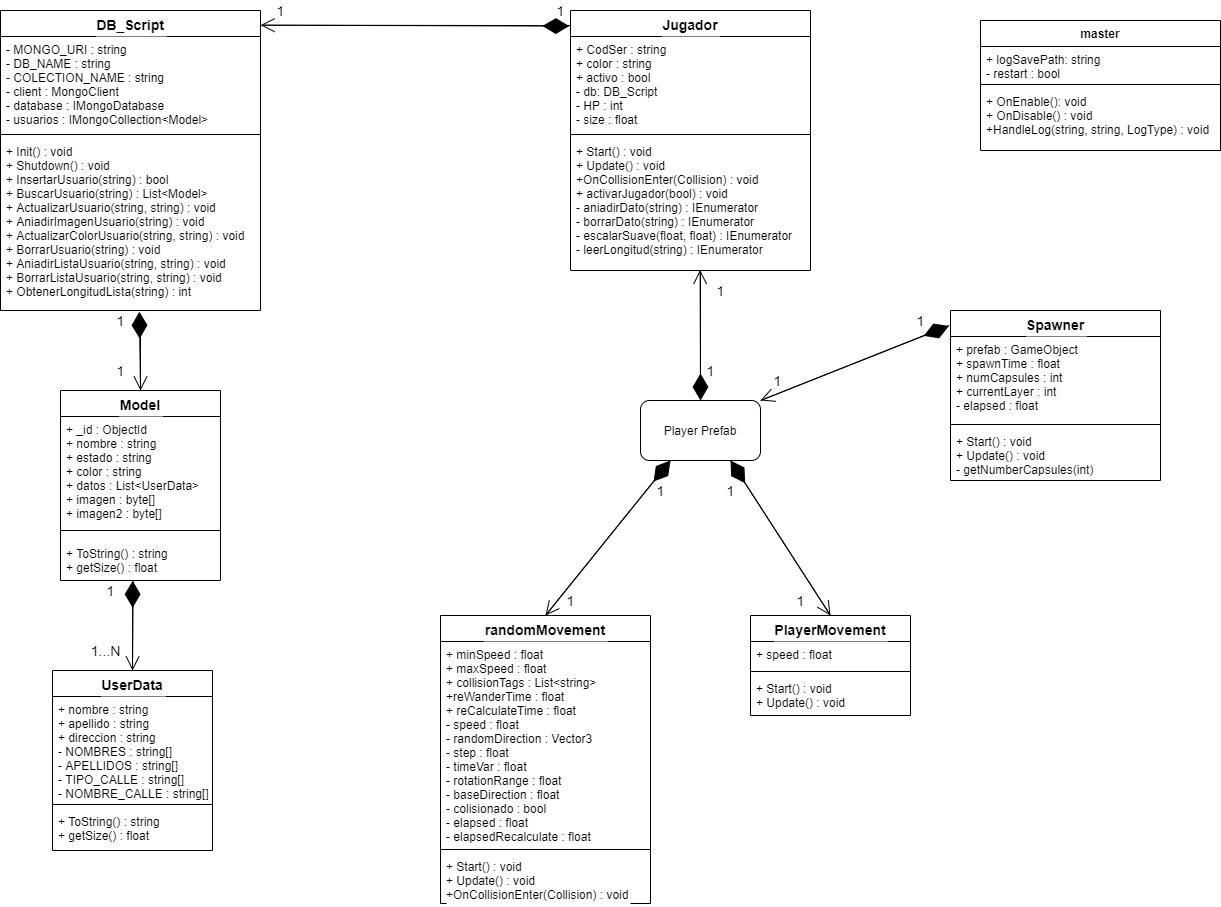

The diagram above was exported from draw.io. Its source (the exported page's mxGraphModel, read from the mxfile embedded in the PNG):
<mxGraphModel dx="2076" dy="998" grid="1" gridSize="10" guides="1" tooltips="1" connect="1" arrows="1" fold="1" page="1" pageScale="1" pageWidth="827" pageHeight="1169" math="0" shadow="0">
  <root>
    <mxCell id="0" />
    <mxCell id="1" parent="0" />
    <mxCell id="NpUD-daP2e5nRTM1zeoo-1" value="Player Prefab" style="rounded=1;whiteSpace=wrap;html=1;labelBackgroundColor=#ffffff;" parent="1" vertex="1">
      <mxGeometry x="680" y="420" width="120" height="60" as="geometry" />
    </mxCell>
    <mxCell id="NpUD-daP2e5nRTM1zeoo-20" value="DB_Script" style="swimlane;fontStyle=1;align=center;verticalAlign=top;childLayout=stackLayout;horizontal=1;startSize=26;horizontalStack=0;resizeParent=1;resizeParentMax=0;resizeLast=0;collapsible=1;marginBottom=0;shadow=0;fontSize=14;labelBackgroundColor=#ffffff;" parent="1" vertex="1">
      <mxGeometry x="40" y="30" width="260" height="300" as="geometry" />
    </mxCell>
    <mxCell id="NpUD-daP2e5nRTM1zeoo-21" value="- MONGO_URI : string&#10;- DB_NAME : string&#10;- COLECTION_NAME : string&#10;- client : MongoClient&#10;- database : IMongoDatabase&#10;- usuarios : IMongoCollection&lt;Model&gt;" style="text;strokeColor=none;fillColor=none;align=left;verticalAlign=top;spacingLeft=4;spacingRight=4;overflow=hidden;rotatable=0;points=[[0,0.5],[1,0.5]];portConstraint=eastwest;" parent="NpUD-daP2e5nRTM1zeoo-20" vertex="1">
      <mxGeometry y="26" width="260" height="94" as="geometry" />
    </mxCell>
    <mxCell id="NpUD-daP2e5nRTM1zeoo-22" value="" style="line;strokeWidth=1;fillColor=none;align=left;verticalAlign=middle;spacingTop=-1;spacingLeft=3;spacingRight=3;rotatable=0;labelPosition=right;points=[];portConstraint=eastwest;" parent="NpUD-daP2e5nRTM1zeoo-20" vertex="1">
      <mxGeometry y="120" width="260" height="8" as="geometry" />
    </mxCell>
    <mxCell id="NpUD-daP2e5nRTM1zeoo-23" value="+ Init() : void&#10;+ Shutdown() : void&#10;+ InsertarUsuario(string) : bool&#10;+ BuscarUsuario(string) : List&lt;Model&gt;&#10;+ ActualizarUsuario(string, string) : void&#10;+ AniadirImagenUsuario(string) : void&#10;+ ActualizarColorUsuario(string, string) : void&#10;+ BorrarUsuario(string) : void&#10;+ AniadirListaUsuario(string, string) : void&#10;+ BorrarListaUsuario(string, string) : void&#10;+ ObtenerLongitudLista(string) : int" style="text;strokeColor=none;fillColor=none;align=left;verticalAlign=top;spacingLeft=4;spacingRight=4;overflow=hidden;rotatable=0;points=[[0,0.5],[1,0.5]];portConstraint=eastwest;" parent="NpUD-daP2e5nRTM1zeoo-20" vertex="1">
      <mxGeometry y="128" width="260" height="172" as="geometry" />
    </mxCell>
    <mxCell id="NpUD-daP2e5nRTM1zeoo-8" value="Jugador" style="swimlane;fontStyle=1;align=center;verticalAlign=top;childLayout=stackLayout;horizontal=1;startSize=26;horizontalStack=0;resizeParent=1;resizeParentMax=0;resizeLast=0;collapsible=1;marginBottom=0;shadow=0;fontSize=14;labelBackgroundColor=#ffffff;" parent="1" vertex="1">
      <mxGeometry x="610" y="30" width="240" height="260" as="geometry">
        <mxRectangle x="90" y="170" width="90" height="26" as="alternateBounds" />
      </mxGeometry>
    </mxCell>
    <mxCell id="NpUD-daP2e5nRTM1zeoo-9" value="+ CodSer : string&#10;+ color : string&#10;+ activo : bool&#10;- db: DB_Script&#10;- HP : int&#10;- size : float&#10;" style="text;strokeColor=none;fillColor=none;align=left;verticalAlign=top;spacingLeft=4;spacingRight=4;overflow=hidden;rotatable=0;points=[[0,0.5],[1,0.5]];portConstraint=eastwest;" parent="NpUD-daP2e5nRTM1zeoo-8" vertex="1">
      <mxGeometry y="26" width="240" height="94" as="geometry" />
    </mxCell>
    <mxCell id="NpUD-daP2e5nRTM1zeoo-10" value="" style="line;strokeWidth=1;fillColor=none;align=left;verticalAlign=middle;spacingTop=-1;spacingLeft=3;spacingRight=3;rotatable=0;labelPosition=right;points=[];portConstraint=eastwest;" parent="NpUD-daP2e5nRTM1zeoo-8" vertex="1">
      <mxGeometry y="120" width="240" height="8" as="geometry" />
    </mxCell>
    <mxCell id="NpUD-daP2e5nRTM1zeoo-11" value="+ Start() : void&#10;+ Update() : void&#10;+OnCollisionEnter(Collision) : void&#10;+ activarJugador(bool) : void&#10;- aniadirDato(string) : IEnumerator&#10;- borrarDato(string) : IEnumerator&#10;- escalarSuave(float, float) : IEnumerator&#10;- leerLongitud(string) : IEnumerator" style="text;strokeColor=none;fillColor=none;align=left;verticalAlign=top;spacingLeft=4;spacingRight=4;overflow=hidden;rotatable=0;points=[[0,0.5],[1,0.5]];portConstraint=eastwest;" parent="NpUD-daP2e5nRTM1zeoo-8" vertex="1">
      <mxGeometry y="128" width="240" height="132" as="geometry" />
    </mxCell>
    <mxCell id="NpUD-daP2e5nRTM1zeoo-32" value="Spawner" style="swimlane;fontStyle=1;align=center;verticalAlign=top;childLayout=stackLayout;horizontal=1;startSize=26;horizontalStack=0;resizeParent=1;resizeParentMax=0;resizeLast=0;collapsible=1;marginBottom=0;shadow=0;fontSize=14;labelBackgroundColor=#ffffff;" parent="1" vertex="1">
      <mxGeometry x="990" y="330" width="210" height="170" as="geometry" />
    </mxCell>
    <mxCell id="NpUD-daP2e5nRTM1zeoo-33" value="+ prefab : GameObject&#10;+ spawnTime : float&#10;+ numCapsules : int&#10;+ currentLayer : int&#10;- elapsed : float" style="text;strokeColor=none;fillColor=none;align=left;verticalAlign=top;spacingLeft=4;spacingRight=4;overflow=hidden;rotatable=0;points=[[0,0.5],[1,0.5]];portConstraint=eastwest;" parent="NpUD-daP2e5nRTM1zeoo-32" vertex="1">
      <mxGeometry y="26" width="210" height="84" as="geometry" />
    </mxCell>
    <mxCell id="NpUD-daP2e5nRTM1zeoo-34" value="" style="line;strokeWidth=1;fillColor=none;align=left;verticalAlign=middle;spacingTop=-1;spacingLeft=3;spacingRight=3;rotatable=0;labelPosition=right;points=[];portConstraint=eastwest;" parent="NpUD-daP2e5nRTM1zeoo-32" vertex="1">
      <mxGeometry y="110" width="210" height="8" as="geometry" />
    </mxCell>
    <mxCell id="NpUD-daP2e5nRTM1zeoo-35" value="+ Start() : void&#10;+ Update() : void&#10;- getNumberCapsules(int)" style="text;strokeColor=none;fillColor=none;align=left;verticalAlign=top;spacingLeft=4;spacingRight=4;overflow=hidden;rotatable=0;points=[[0,0.5],[1,0.5]];portConstraint=eastwest;" parent="NpUD-daP2e5nRTM1zeoo-32" vertex="1">
      <mxGeometry y="118" width="210" height="52" as="geometry" />
    </mxCell>
    <mxCell id="Yme7kAeIbd41rR8Uper_-10" value="master" style="swimlane;fontStyle=1;align=center;verticalAlign=top;childLayout=stackLayout;horizontal=1;startSize=26;horizontalStack=0;resizeParent=1;resizeParentMax=0;resizeLast=0;collapsible=1;marginBottom=0;labelBackgroundColor=#ffffff;" vertex="1" parent="1">
      <mxGeometry x="1020" y="40" width="240" height="130" as="geometry" />
    </mxCell>
    <mxCell id="Yme7kAeIbd41rR8Uper_-11" value="+ logSavePath: string&#10;- restart : bool" style="text;strokeColor=none;fillColor=none;align=left;verticalAlign=top;spacingLeft=4;spacingRight=4;overflow=hidden;rotatable=0;points=[[0,0.5],[1,0.5]];portConstraint=eastwest;" vertex="1" parent="Yme7kAeIbd41rR8Uper_-10">
      <mxGeometry y="26" width="240" height="34" as="geometry" />
    </mxCell>
    <mxCell id="Yme7kAeIbd41rR8Uper_-12" value="" style="line;strokeWidth=1;fillColor=none;align=left;verticalAlign=middle;spacingTop=-1;spacingLeft=3;spacingRight=3;rotatable=0;labelPosition=right;points=[];portConstraint=eastwest;" vertex="1" parent="Yme7kAeIbd41rR8Uper_-10">
      <mxGeometry y="60" width="240" height="8" as="geometry" />
    </mxCell>
    <mxCell id="Yme7kAeIbd41rR8Uper_-13" value="+ OnEnable(): void&#10;+ OnDisable() : void&#10;+HandleLog(string, string, LogType) : void" style="text;strokeColor=none;fillColor=none;align=left;verticalAlign=top;spacingLeft=4;spacingRight=4;overflow=hidden;rotatable=0;points=[[0,0.5],[1,0.5]];portConstraint=eastwest;" vertex="1" parent="Yme7kAeIbd41rR8Uper_-10">
      <mxGeometry y="68" width="240" height="62" as="geometry" />
    </mxCell>
    <mxCell id="NpUD-daP2e5nRTM1zeoo-56" value="1" style="text;html=1;align=center;verticalAlign=middle;resizable=0;points=[];autosize=1;fontSize=14;" parent="1" vertex="1">
      <mxGeometry x="950" y="330" width="20" height="20" as="geometry" />
    </mxCell>
    <mxCell id="NpUD-daP2e5nRTM1zeoo-57" value="1" style="text;html=1;align=center;verticalAlign=middle;resizable=0;points=[];autosize=1;fontSize=14;" parent="1" vertex="1">
      <mxGeometry x="807" y="390" width="20" height="20" as="geometry" />
    </mxCell>
    <mxCell id="NpUD-daP2e5nRTM1zeoo-58" value="1" style="text;html=1;align=center;verticalAlign=middle;resizable=0;points=[];autosize=1;fontSize=14;" parent="1" vertex="1">
      <mxGeometry x="760" y="500" width="20" height="20" as="geometry" />
    </mxCell>
    <mxCell id="NpUD-daP2e5nRTM1zeoo-59" value="1" style="text;html=1;align=center;verticalAlign=middle;resizable=0;points=[];autosize=1;fontSize=14;" parent="1" vertex="1">
      <mxGeometry x="830" y="610" width="20" height="20" as="geometry" />
    </mxCell>
    <mxCell id="NpUD-daP2e5nRTM1zeoo-60" value="1" style="text;html=1;align=center;verticalAlign=middle;resizable=0;points=[];autosize=1;fontSize=14;" parent="1" vertex="1">
      <mxGeometry x="690" y="500" width="20" height="20" as="geometry" />
    </mxCell>
    <mxCell id="NpUD-daP2e5nRTM1zeoo-61" value="1" style="text;html=1;align=center;verticalAlign=middle;resizable=0;points=[];autosize=1;fontSize=14;" parent="1" vertex="1">
      <mxGeometry x="600" y="610" width="20" height="20" as="geometry" />
    </mxCell>
    <mxCell id="NpUD-daP2e5nRTM1zeoo-62" value="1" style="text;html=1;align=center;verticalAlign=middle;resizable=0;points=[];autosize=1;fontSize=14;" parent="1" vertex="1">
      <mxGeometry x="740" y="380" width="20" height="20" as="geometry" />
    </mxCell>
    <mxCell id="NpUD-daP2e5nRTM1zeoo-63" value="1" style="text;html=1;align=center;verticalAlign=middle;resizable=0;points=[];autosize=1;fontSize=14;" parent="1" vertex="1">
      <mxGeometry x="750" y="300" width="20" height="20" as="geometry" />
    </mxCell>
    <mxCell id="NpUD-daP2e5nRTM1zeoo-64" value="1" style="text;html=1;align=center;verticalAlign=middle;resizable=0;points=[];autosize=1;fontSize=14;" parent="1" vertex="1">
      <mxGeometry x="590" y="20" width="20" height="20" as="geometry" />
    </mxCell>
    <mxCell id="NpUD-daP2e5nRTM1zeoo-65" value="1" style="text;html=1;align=center;verticalAlign=middle;resizable=0;points=[];autosize=1;fontSize=14;" parent="1" vertex="1">
      <mxGeometry x="310" y="20" width="20" height="20" as="geometry" />
    </mxCell>
    <mxCell id="NpUD-daP2e5nRTM1zeoo-66" value="1" style="text;html=1;align=center;verticalAlign=middle;resizable=0;points=[];autosize=1;fontSize=14;" parent="1" vertex="1">
      <mxGeometry x="150" y="330" width="20" height="20" as="geometry" />
    </mxCell>
    <mxCell id="NpUD-daP2e5nRTM1zeoo-67" value="1" style="text;html=1;align=center;verticalAlign=middle;resizable=0;points=[];autosize=1;fontSize=14;" parent="1" vertex="1">
      <mxGeometry x="150" y="380" width="20" height="20" as="geometry" />
    </mxCell>
    <mxCell id="NpUD-daP2e5nRTM1zeoo-68" value="1" style="text;html=1;align=center;verticalAlign=middle;resizable=0;points=[];autosize=1;fontSize=14;" parent="1" vertex="1">
      <mxGeometry x="140" y="600" width="20" height="20" as="geometry" />
    </mxCell>
    <mxCell id="NpUD-daP2e5nRTM1zeoo-69" value="1...N" style="text;html=1;align=center;verticalAlign=middle;resizable=0;points=[];autosize=1;fontSize=14;" parent="1" vertex="1">
      <mxGeometry x="120" y="660" width="50" height="20" as="geometry" />
    </mxCell>
    <mxCell id="Yme7kAeIbd41rR8Uper_-14" value="" style="endArrow=diamondThin;endFill=1;endSize=24;html=1;entryX=0.534;entryY=1.007;entryDx=0;entryDy=0;entryPerimeter=0;exitX=0.5;exitY=0;exitDx=0;exitDy=0;" edge="1" parent="1" source="NpUD-daP2e5nRTM1zeoo-24" target="NpUD-daP2e5nRTM1zeoo-23">
      <mxGeometry width="160" relative="1" as="geometry">
        <mxPoint x="210" y="380" as="sourcePoint" />
        <mxPoint x="370" y="380" as="targetPoint" />
      </mxGeometry>
    </mxCell>
    <mxCell id="NpUD-daP2e5nRTM1zeoo-24" value="Model" style="swimlane;fontStyle=1;align=center;verticalAlign=top;childLayout=stackLayout;horizontal=1;startSize=26;horizontalStack=0;resizeParent=1;resizeParentMax=0;resizeLast=0;collapsible=1;marginBottom=0;shadow=0;fontSize=14;labelBackgroundColor=#ffffff;" parent="1" vertex="1">
      <mxGeometry x="100" y="410" width="160" height="190" as="geometry" />
    </mxCell>
    <mxCell id="NpUD-daP2e5nRTM1zeoo-25" value="+ _id : ObjectId&#10;+ nombre : string&#10;+ estado : string&#10;+ color : string&#10;+ datos : List&lt;UserData&gt;&#10;+ imagen : byte[]&#10;+ imagen2 : byte[]&#10;" style="text;strokeColor=none;fillColor=none;align=left;verticalAlign=top;spacingLeft=4;spacingRight=4;overflow=hidden;rotatable=0;points=[[0,0.5],[1,0.5]];portConstraint=eastwest;" parent="NpUD-daP2e5nRTM1zeoo-24" vertex="1">
      <mxGeometry y="26" width="160" height="104" as="geometry" />
    </mxCell>
    <mxCell id="NpUD-daP2e5nRTM1zeoo-26" value="" style="line;strokeWidth=1;fillColor=none;align=left;verticalAlign=middle;spacingTop=-1;spacingLeft=3;spacingRight=3;rotatable=0;labelPosition=right;points=[];portConstraint=eastwest;" parent="NpUD-daP2e5nRTM1zeoo-24" vertex="1">
      <mxGeometry y="130" width="160" height="20" as="geometry" />
    </mxCell>
    <mxCell id="NpUD-daP2e5nRTM1zeoo-27" value="+ ToString() : string&#10;+ getSize() : float" style="text;strokeColor=none;fillColor=none;align=left;verticalAlign=top;spacingLeft=4;spacingRight=4;overflow=hidden;rotatable=0;points=[[0,0.5],[1,0.5]];portConstraint=eastwest;" parent="NpUD-daP2e5nRTM1zeoo-24" vertex="1">
      <mxGeometry y="150" width="160" height="40" as="geometry" />
    </mxCell>
    <mxCell id="Yme7kAeIbd41rR8Uper_-15" value="" style="endArrow=diamondThin;endFill=1;endSize=24;html=1;exitX=0.5;exitY=0;exitDx=0;exitDy=0;entryX=0.451;entryY=1.008;entryDx=0;entryDy=0;entryPerimeter=0;" edge="1" parent="1" source="NpUD-daP2e5nRTM1zeoo-28" target="NpUD-daP2e5nRTM1zeoo-27">
      <mxGeometry width="160" relative="1" as="geometry">
        <mxPoint x="311.15999999999997" y="698.8" as="sourcePoint" />
        <mxPoint x="180" y="610" as="targetPoint" />
      </mxGeometry>
    </mxCell>
    <mxCell id="NpUD-daP2e5nRTM1zeoo-28" value="UserData" style="swimlane;fontStyle=1;align=center;verticalAlign=top;childLayout=stackLayout;horizontal=1;startSize=26;horizontalStack=0;resizeParent=1;resizeParentMax=0;resizeLast=0;collapsible=1;marginBottom=0;shadow=0;fontSize=14;labelBackgroundColor=#ffffff;" parent="1" vertex="1">
      <mxGeometry x="92" y="690" width="160" height="180" as="geometry" />
    </mxCell>
    <mxCell id="NpUD-daP2e5nRTM1zeoo-29" value="+ nombre : string&#10;+ apellido : string&#10;+ direccion : string&#10;- NOMBRES : string[]&#10;- APELLIDOS : string[]&#10;- TIPO_CALLE : string[]&#10;- NOMBRE_CALLE : string[]" style="text;strokeColor=none;fillColor=none;align=left;verticalAlign=top;spacingLeft=4;spacingRight=4;overflow=hidden;rotatable=0;points=[[0,0.5],[1,0.5]];portConstraint=eastwest;" parent="NpUD-daP2e5nRTM1zeoo-28" vertex="1">
      <mxGeometry y="26" width="160" height="104" as="geometry" />
    </mxCell>
    <mxCell id="NpUD-daP2e5nRTM1zeoo-30" value="" style="line;strokeWidth=1;fillColor=none;align=left;verticalAlign=middle;spacingTop=-1;spacingLeft=3;spacingRight=3;rotatable=0;labelPosition=right;points=[];portConstraint=eastwest;" parent="NpUD-daP2e5nRTM1zeoo-28" vertex="1">
      <mxGeometry y="130" width="160" height="8" as="geometry" />
    </mxCell>
    <mxCell id="NpUD-daP2e5nRTM1zeoo-31" value="+ ToString() : string&#10;+ getSize() : float" style="text;strokeColor=none;fillColor=none;align=left;verticalAlign=top;spacingLeft=4;spacingRight=4;overflow=hidden;rotatable=0;points=[[0,0.5],[1,0.5]];portConstraint=eastwest;" parent="NpUD-daP2e5nRTM1zeoo-28" vertex="1">
      <mxGeometry y="138" width="160" height="42" as="geometry" />
    </mxCell>
    <mxCell id="Yme7kAeIbd41rR8Uper_-19" value="" style="endArrow=open;endFill=1;endSize=12;html=1;" edge="1" parent="1">
      <mxGeometry width="160" relative="1" as="geometry">
        <mxPoint x="180" y="340" as="sourcePoint" />
        <mxPoint x="180" y="410" as="targetPoint" />
      </mxGeometry>
    </mxCell>
    <mxCell id="Yme7kAeIbd41rR8Uper_-20" value="" style="endArrow=open;endFill=1;endSize=12;html=1;entryX=0.5;entryY=0;entryDx=0;entryDy=0;exitX=0.454;exitY=1.024;exitDx=0;exitDy=0;exitPerimeter=0;" edge="1" parent="1" source="NpUD-daP2e5nRTM1zeoo-27" target="NpUD-daP2e5nRTM1zeoo-28">
      <mxGeometry width="160" relative="1" as="geometry">
        <mxPoint x="170" y="610" as="sourcePoint" />
        <mxPoint x="400" y="630" as="targetPoint" />
      </mxGeometry>
    </mxCell>
    <mxCell id="Yme7kAeIbd41rR8Uper_-23" value="" style="endArrow=diamondThin;endFill=1;endSize=24;html=1;entryX=-0.005;entryY=0.06;entryDx=0;entryDy=0;entryPerimeter=0;exitX=1.014;exitY=0.049;exitDx=0;exitDy=0;exitPerimeter=0;" edge="1" parent="1" source="NpUD-daP2e5nRTM1zeoo-20" target="NpUD-daP2e5nRTM1zeoo-8">
      <mxGeometry width="160" relative="1" as="geometry">
        <mxPoint x="400" y="70" as="sourcePoint" />
        <mxPoint x="560" y="70" as="targetPoint" />
      </mxGeometry>
    </mxCell>
    <mxCell id="Yme7kAeIbd41rR8Uper_-24" value="" style="endArrow=open;endFill=1;endSize=12;html=1;entryX=1;entryY=0.049;entryDx=0;entryDy=0;entryPerimeter=0;exitX=0.003;exitY=0.058;exitDx=0;exitDy=0;exitPerimeter=0;" edge="1" parent="1" source="NpUD-daP2e5nRTM1zeoo-8" target="NpUD-daP2e5nRTM1zeoo-20">
      <mxGeometry width="160" relative="1" as="geometry">
        <mxPoint x="400" y="110" as="sourcePoint" />
        <mxPoint x="560" y="110" as="targetPoint" />
      </mxGeometry>
    </mxCell>
    <mxCell id="Yme7kAeIbd41rR8Uper_-27" value="" style="endArrow=open;endFill=1;endSize=12;html=1;exitX=0.5;exitY=0;exitDx=0;exitDy=0;entryX=0.54;entryY=0.996;entryDx=0;entryDy=0;entryPerimeter=0;" edge="1" parent="1" source="NpUD-daP2e5nRTM1zeoo-1" target="NpUD-daP2e5nRTM1zeoo-11">
      <mxGeometry width="160" relative="1" as="geometry">
        <mxPoint x="630.72" y="55.08000000000004" as="sourcePoint" />
        <mxPoint x="760" y="320" as="targetPoint" />
      </mxGeometry>
    </mxCell>
    <mxCell id="Yme7kAeIbd41rR8Uper_-30" value="" style="endArrow=diamondThin;endFill=1;endSize=24;html=1;entryX=0.5;entryY=0;entryDx=0;entryDy=0;" edge="1" parent="1" target="NpUD-daP2e5nRTM1zeoo-1">
      <mxGeometry width="160" relative="1" as="geometry">
        <mxPoint x="740" y="290" as="sourcePoint" />
        <mxPoint x="640" y="360" as="targetPoint" />
      </mxGeometry>
    </mxCell>
    <mxCell id="Yme7kAeIbd41rR8Uper_-31" value="" style="endArrow=diamondThin;endFill=1;endSize=24;html=1;entryX=0.25;entryY=1;entryDx=0;entryDy=0;exitX=0.5;exitY=0;exitDx=0;exitDy=0;" edge="1" parent="1" source="NpUD-daP2e5nRTM1zeoo-36" target="NpUD-daP2e5nRTM1zeoo-1">
      <mxGeometry width="160" relative="1" as="geometry">
        <mxPoint x="620" y="550" as="sourcePoint" />
        <mxPoint x="780" y="550" as="targetPoint" />
      </mxGeometry>
    </mxCell>
    <mxCell id="Yme7kAeIbd41rR8Uper_-32" value="" style="endArrow=open;endFill=1;endSize=12;html=1;entryX=0.5;entryY=0;entryDx=0;entryDy=0;exitX=0.25;exitY=1;exitDx=0;exitDy=0;" edge="1" parent="1" source="NpUD-daP2e5nRTM1zeoo-1" target="NpUD-daP2e5nRTM1zeoo-36">
      <mxGeometry width="160" relative="1" as="geometry">
        <mxPoint x="470" y="510" as="sourcePoint" />
        <mxPoint x="630" y="510" as="targetPoint" />
      </mxGeometry>
    </mxCell>
    <mxCell id="Yme7kAeIbd41rR8Uper_-33" value="" style="endArrow=open;endFill=1;endSize=12;html=1;exitX=0.75;exitY=1;exitDx=0;exitDy=0;entryX=0.5;entryY=0;entryDx=0;entryDy=0;" edge="1" parent="1" source="NpUD-daP2e5nRTM1zeoo-1" target="NpUD-daP2e5nRTM1zeoo-40">
      <mxGeometry width="160" relative="1" as="geometry">
        <mxPoint x="650" y="560" as="sourcePoint" />
        <mxPoint x="810" y="560" as="targetPoint" />
      </mxGeometry>
    </mxCell>
    <mxCell id="Yme7kAeIbd41rR8Uper_-34" value="" style="endArrow=diamondThin;endFill=1;endSize=24;html=1;entryX=0.75;entryY=1;entryDx=0;entryDy=0;exitX=0.5;exitY=0;exitDx=0;exitDy=0;" edge="1" parent="1" source="NpUD-daP2e5nRTM1zeoo-40" target="NpUD-daP2e5nRTM1zeoo-1">
      <mxGeometry width="160" relative="1" as="geometry">
        <mxPoint x="860" y="600" as="sourcePoint" />
        <mxPoint x="840" y="540" as="targetPoint" />
      </mxGeometry>
    </mxCell>
    <mxCell id="Yme7kAeIbd41rR8Uper_-35" value="" style="endArrow=open;endFill=1;endSize=12;html=1;entryX=1;entryY=0;entryDx=0;entryDy=0;exitX=-0.006;exitY=0.088;exitDx=0;exitDy=0;exitPerimeter=0;" edge="1" parent="1" source="NpUD-daP2e5nRTM1zeoo-32" target="NpUD-daP2e5nRTM1zeoo-1">
      <mxGeometry width="160" relative="1" as="geometry">
        <mxPoint x="810" y="460" as="sourcePoint" />
        <mxPoint x="970" y="460" as="targetPoint" />
      </mxGeometry>
    </mxCell>
    <mxCell id="Yme7kAeIbd41rR8Uper_-36" value="" style="endArrow=diamondThin;endFill=1;endSize=24;html=1;entryX=-0.008;entryY=0.091;entryDx=0;entryDy=0;entryPerimeter=0;" edge="1" parent="1" target="NpUD-daP2e5nRTM1zeoo-32">
      <mxGeometry width="160" relative="1" as="geometry">
        <mxPoint x="800" y="420" as="sourcePoint" />
        <mxPoint x="970" y="450" as="targetPoint" />
      </mxGeometry>
    </mxCell>
    <mxCell id="NpUD-daP2e5nRTM1zeoo-36" value="randomMovement" style="swimlane;fontStyle=1;align=center;verticalAlign=top;childLayout=stackLayout;horizontal=1;startSize=26;horizontalStack=0;resizeParent=1;resizeParentMax=0;resizeLast=0;collapsible=1;marginBottom=0;shadow=0;fontSize=14;labelBackgroundColor=#ffffff;" parent="1" vertex="1">
      <mxGeometry x="480" y="635" width="210" height="288" as="geometry" />
    </mxCell>
    <mxCell id="NpUD-daP2e5nRTM1zeoo-37" value="+ minSpeed : float&#10;+ maxSpeed : float&#10;+ collisionTags : List&lt;string&gt;&#10;+reWanderTime : float&#10;+ reCalculateTime : float&#10;- speed : float&#10;- randomDirection : Vector3&#10;- step : float&#10;- timeVar : float&#10;- rotationRange : float&#10;- baseDirection : float&#10;- colisionado : bool&#10;- elapsed : float&#10;- elapsedRecalculate : float" style="text;strokeColor=none;fillColor=none;align=left;verticalAlign=top;spacingLeft=4;spacingRight=4;overflow=hidden;rotatable=0;points=[[0,0.5],[1,0.5]];portConstraint=eastwest;labelBackgroundColor=#ffffff;" parent="NpUD-daP2e5nRTM1zeoo-36" vertex="1">
      <mxGeometry y="26" width="210" height="204" as="geometry" />
    </mxCell>
    <mxCell id="NpUD-daP2e5nRTM1zeoo-38" value="" style="line;strokeWidth=1;fillColor=none;align=left;verticalAlign=middle;spacingTop=-1;spacingLeft=3;spacingRight=3;rotatable=0;labelPosition=right;points=[];portConstraint=eastwest;" parent="NpUD-daP2e5nRTM1zeoo-36" vertex="1">
      <mxGeometry y="230" width="210" height="8" as="geometry" />
    </mxCell>
    <mxCell id="NpUD-daP2e5nRTM1zeoo-39" value="+ Start() : void&#10;+ Update() : void&#10;+OnCollisionEnter(Collision) : void" style="text;strokeColor=none;fillColor=none;align=left;verticalAlign=top;spacingLeft=4;spacingRight=4;overflow=hidden;rotatable=0;points=[[0,0.5],[1,0.5]];portConstraint=eastwest;labelBackgroundColor=#ffffff;" parent="NpUD-daP2e5nRTM1zeoo-36" vertex="1">
      <mxGeometry y="238" width="210" height="50" as="geometry" />
    </mxCell>
    <mxCell id="NpUD-daP2e5nRTM1zeoo-40" value="PlayerMovement" style="swimlane;fontStyle=1;align=center;verticalAlign=top;childLayout=stackLayout;horizontal=1;startSize=26;horizontalStack=0;resizeParent=1;resizeParentMax=0;resizeLast=0;collapsible=1;marginBottom=0;shadow=0;fontSize=14;labelBackgroundColor=#ffffff;" parent="1" vertex="1">
      <mxGeometry x="790" y="635" width="160" height="100" as="geometry" />
    </mxCell>
    <mxCell id="NpUD-daP2e5nRTM1zeoo-41" value="+ speed : float" style="text;strokeColor=none;fillColor=none;align=left;verticalAlign=top;spacingLeft=4;spacingRight=4;overflow=hidden;rotatable=0;points=[[0,0.5],[1,0.5]];portConstraint=eastwest;" parent="NpUD-daP2e5nRTM1zeoo-40" vertex="1">
      <mxGeometry y="26" width="160" height="26" as="geometry" />
    </mxCell>
    <mxCell id="NpUD-daP2e5nRTM1zeoo-42" value="" style="line;strokeWidth=1;fillColor=none;align=left;verticalAlign=middle;spacingTop=-1;spacingLeft=3;spacingRight=3;rotatable=0;labelPosition=right;points=[];portConstraint=eastwest;" parent="NpUD-daP2e5nRTM1zeoo-40" vertex="1">
      <mxGeometry y="52" width="160" height="8" as="geometry" />
    </mxCell>
    <mxCell id="NpUD-daP2e5nRTM1zeoo-43" value="+ Start() : void&#10;+ Update() : void" style="text;strokeColor=none;fillColor=none;align=left;verticalAlign=top;spacingLeft=4;spacingRight=4;overflow=hidden;rotatable=0;points=[[0,0.5],[1,0.5]];portConstraint=eastwest;" parent="NpUD-daP2e5nRTM1zeoo-40" vertex="1">
      <mxGeometry y="60" width="160" height="40" as="geometry" />
    </mxCell>
  </root>
</mxGraphModel>